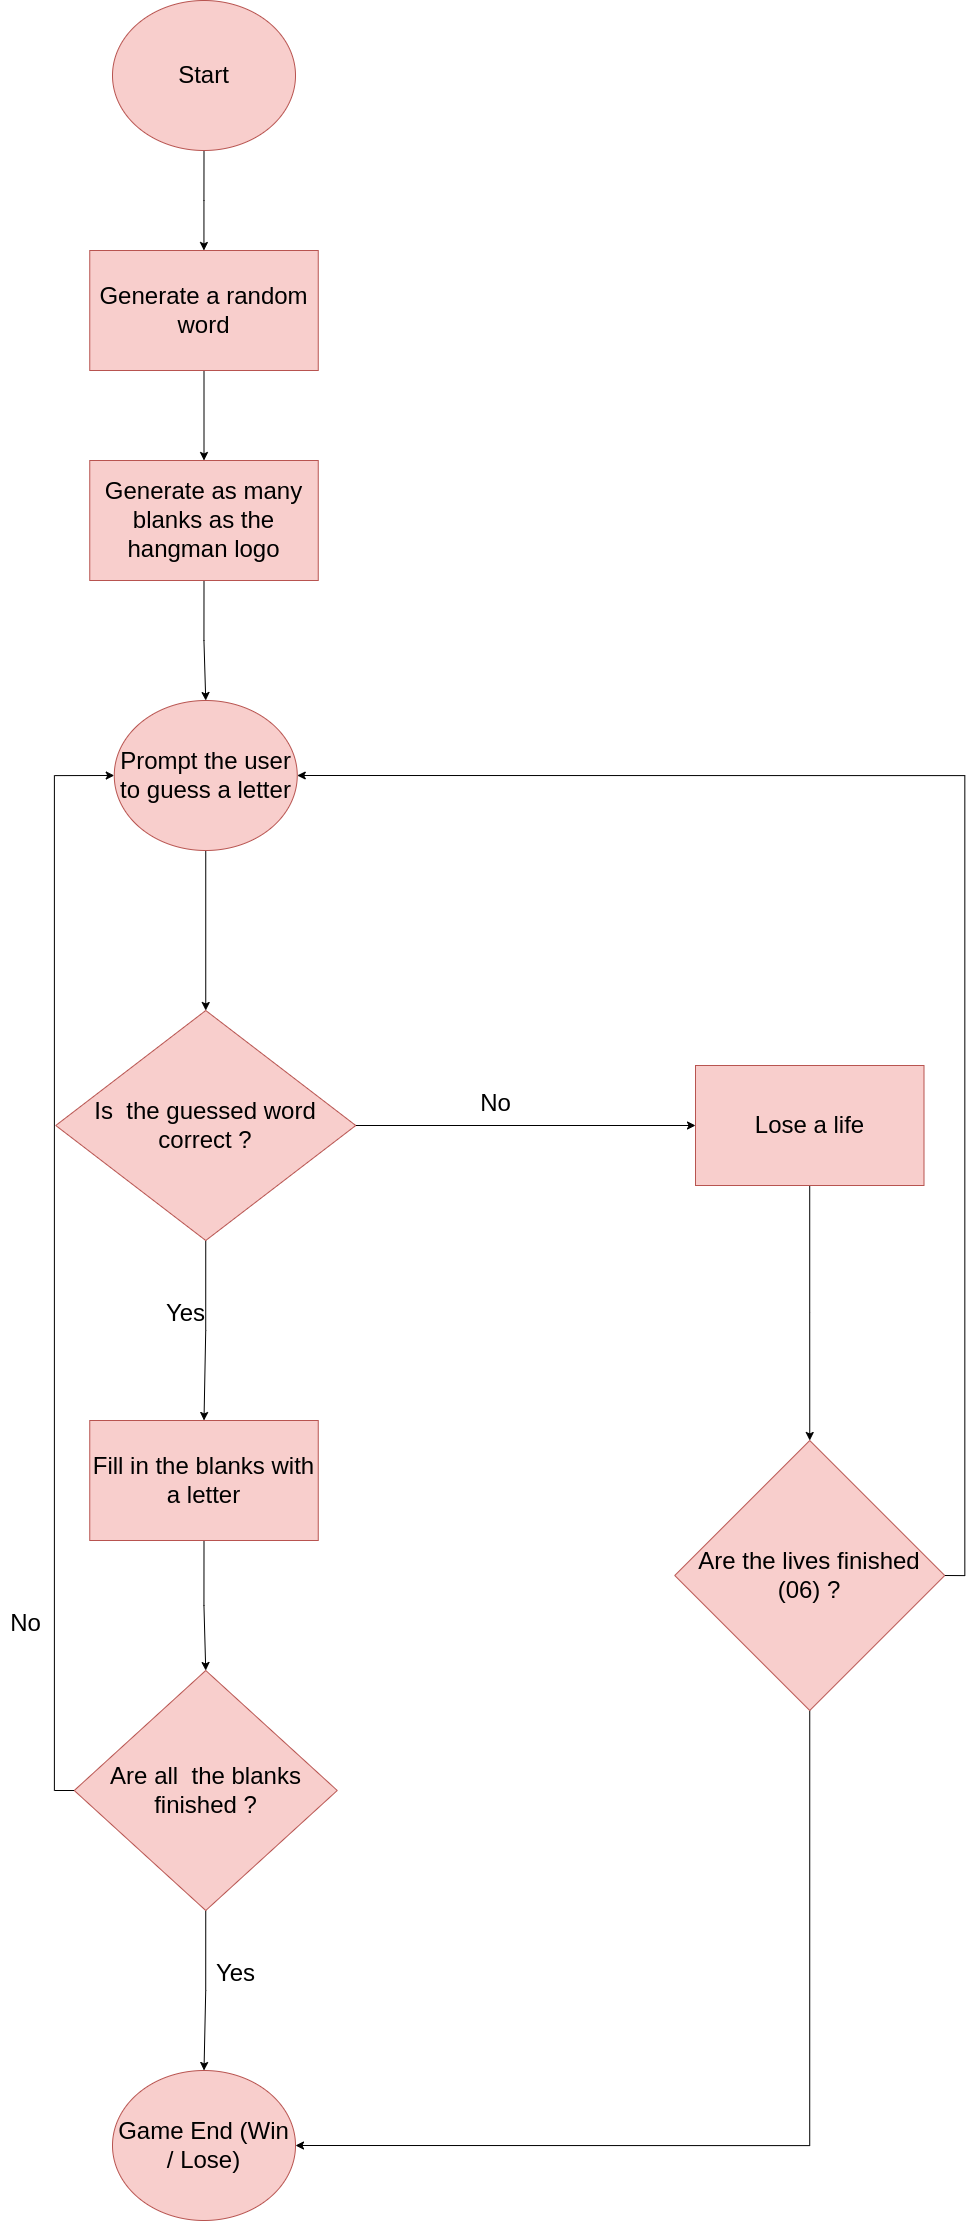

The diagram above was exported from draw.io. Its source (the exported page's mxGraphModel, read from the mxfile embedded in the PNG):
<mxGraphModel dx="1956" dy="1200" grid="1" gridSize="10" guides="1" tooltips="1" connect="1" arrows="1" fold="1" page="1" pageScale="1" pageWidth="1654" pageHeight="2336" math="0" shadow="0">
  <root>
    <mxCell id="0" />
    <mxCell id="1" parent="0" />
    <mxCell id="Ybg7Zd_xblqXLBy40cFN-20" style="edgeStyle=orthogonalEdgeStyle;rounded=0;orthogonalLoop=1;jettySize=auto;html=1;" edge="1" parent="1" source="Ybg7Zd_xblqXLBy40cFN-3" target="Ybg7Zd_xblqXLBy40cFN-4">
      <mxGeometry relative="1" as="geometry" />
    </mxCell>
    <mxCell id="Ybg7Zd_xblqXLBy40cFN-3" value="&lt;font style=&quot;font-size: 24px;&quot;&gt;Start&lt;/font&gt;" style="ellipse;whiteSpace=wrap;html=1;fillColor=#f8cecc;strokeColor=#b85450;" vertex="1" parent="1">
      <mxGeometry x="707" y="30" width="183" height="150" as="geometry" />
    </mxCell>
    <mxCell id="Ybg7Zd_xblqXLBy40cFN-21" style="edgeStyle=orthogonalEdgeStyle;rounded=0;orthogonalLoop=1;jettySize=auto;html=1;" edge="1" parent="1" source="Ybg7Zd_xblqXLBy40cFN-4" target="Ybg7Zd_xblqXLBy40cFN-12">
      <mxGeometry relative="1" as="geometry" />
    </mxCell>
    <mxCell id="Ybg7Zd_xblqXLBy40cFN-4" value="&lt;font style=&quot;font-size: 24px;&quot;&gt;Generate a random word&lt;/font&gt;" style="rounded=0;whiteSpace=wrap;html=1;fillColor=#f8cecc;strokeColor=#b85450;" vertex="1" parent="1">
      <mxGeometry x="684.25" y="280" width="228.5" height="120" as="geometry" />
    </mxCell>
    <mxCell id="Ybg7Zd_xblqXLBy40cFN-26" style="edgeStyle=orthogonalEdgeStyle;rounded=0;orthogonalLoop=1;jettySize=auto;html=1;exitX=0.5;exitY=1;exitDx=0;exitDy=0;entryX=0.5;entryY=0;entryDx=0;entryDy=0;" edge="1" parent="1" source="Ybg7Zd_xblqXLBy40cFN-11" target="Ybg7Zd_xblqXLBy40cFN-16">
      <mxGeometry relative="1" as="geometry" />
    </mxCell>
    <mxCell id="Ybg7Zd_xblqXLBy40cFN-37" style="edgeStyle=orthogonalEdgeStyle;rounded=0;orthogonalLoop=1;jettySize=auto;html=1;exitX=0;exitY=0.5;exitDx=0;exitDy=0;entryX=0;entryY=0.5;entryDx=0;entryDy=0;" edge="1" parent="1" source="Ybg7Zd_xblqXLBy40cFN-11" target="Ybg7Zd_xblqXLBy40cFN-13">
      <mxGeometry relative="1" as="geometry" />
    </mxCell>
    <mxCell id="Ybg7Zd_xblqXLBy40cFN-11" value="&lt;font style=&quot;font-size: 24px;&quot;&gt;Are all&amp;nbsp; the blanks finished ?&lt;/font&gt;" style="rhombus;whiteSpace=wrap;html=1;fillColor=#f8cecc;strokeColor=#b85450;" vertex="1" parent="1">
      <mxGeometry x="668.75" y="1700" width="263" height="240" as="geometry" />
    </mxCell>
    <mxCell id="Ybg7Zd_xblqXLBy40cFN-22" style="edgeStyle=orthogonalEdgeStyle;rounded=0;orthogonalLoop=1;jettySize=auto;html=1;exitX=0.5;exitY=1;exitDx=0;exitDy=0;" edge="1" parent="1" source="Ybg7Zd_xblqXLBy40cFN-12" target="Ybg7Zd_xblqXLBy40cFN-13">
      <mxGeometry relative="1" as="geometry" />
    </mxCell>
    <mxCell id="Ybg7Zd_xblqXLBy40cFN-12" value="&lt;font style=&quot;font-size: 24px;&quot;&gt;Generate as many blanks as the hangman logo&lt;/font&gt;" style="rounded=0;whiteSpace=wrap;html=1;fillColor=#f8cecc;strokeColor=#b85450;" vertex="1" parent="1">
      <mxGeometry x="684.25" y="490" width="228.5" height="120" as="geometry" />
    </mxCell>
    <mxCell id="Ybg7Zd_xblqXLBy40cFN-23" style="edgeStyle=orthogonalEdgeStyle;rounded=0;orthogonalLoop=1;jettySize=auto;html=1;exitX=0.5;exitY=1;exitDx=0;exitDy=0;entryX=0.5;entryY=0;entryDx=0;entryDy=0;" edge="1" parent="1" source="Ybg7Zd_xblqXLBy40cFN-13" target="Ybg7Zd_xblqXLBy40cFN-17">
      <mxGeometry relative="1" as="geometry" />
    </mxCell>
    <mxCell id="Ybg7Zd_xblqXLBy40cFN-13" value="&lt;font style=&quot;font-size: 24px;&quot;&gt;Prompt the user to guess a letter&lt;/font&gt;" style="ellipse;whiteSpace=wrap;html=1;fillColor=#f8cecc;strokeColor=#b85450;" vertex="1" parent="1">
      <mxGeometry x="708.75" y="730" width="183" height="150" as="geometry" />
    </mxCell>
    <mxCell id="Ybg7Zd_xblqXLBy40cFN-25" style="edgeStyle=orthogonalEdgeStyle;rounded=0;orthogonalLoop=1;jettySize=auto;html=1;exitX=0.5;exitY=1;exitDx=0;exitDy=0;entryX=0.5;entryY=0;entryDx=0;entryDy=0;" edge="1" parent="1" source="Ybg7Zd_xblqXLBy40cFN-14" target="Ybg7Zd_xblqXLBy40cFN-11">
      <mxGeometry relative="1" as="geometry" />
    </mxCell>
    <mxCell id="Ybg7Zd_xblqXLBy40cFN-14" value="&lt;font style=&quot;font-size: 24px;&quot;&gt;Fill in the blanks with a letter&lt;/font&gt;" style="rounded=0;whiteSpace=wrap;html=1;fillColor=#f8cecc;strokeColor=#b85450;" vertex="1" parent="1">
      <mxGeometry x="684.25" y="1450" width="228.5" height="120" as="geometry" />
    </mxCell>
    <mxCell id="Ybg7Zd_xblqXLBy40cFN-29" style="edgeStyle=orthogonalEdgeStyle;rounded=0;orthogonalLoop=1;jettySize=auto;html=1;entryX=0.5;entryY=0;entryDx=0;entryDy=0;" edge="1" parent="1" source="Ybg7Zd_xblqXLBy40cFN-15" target="Ybg7Zd_xblqXLBy40cFN-18">
      <mxGeometry relative="1" as="geometry" />
    </mxCell>
    <mxCell id="Ybg7Zd_xblqXLBy40cFN-15" value="&lt;font style=&quot;font-size: 24px;&quot;&gt;Lose a life&lt;/font&gt;" style="rounded=0;whiteSpace=wrap;html=1;fillColor=#f8cecc;strokeColor=#b85450;" vertex="1" parent="1">
      <mxGeometry x="1290" y="1095" width="228.5" height="120" as="geometry" />
    </mxCell>
    <mxCell id="Ybg7Zd_xblqXLBy40cFN-16" value="&lt;font style=&quot;font-size: 24px;&quot;&gt;Game End (Win / Lose)&lt;/font&gt;" style="ellipse;whiteSpace=wrap;html=1;fillColor=#f8cecc;strokeColor=#b85450;" vertex="1" parent="1">
      <mxGeometry x="707" y="2100" width="183" height="150" as="geometry" />
    </mxCell>
    <mxCell id="Ybg7Zd_xblqXLBy40cFN-24" style="edgeStyle=orthogonalEdgeStyle;rounded=0;orthogonalLoop=1;jettySize=auto;html=1;exitX=0.5;exitY=1;exitDx=0;exitDy=0;entryX=0.5;entryY=0;entryDx=0;entryDy=0;" edge="1" parent="1" source="Ybg7Zd_xblqXLBy40cFN-17" target="Ybg7Zd_xblqXLBy40cFN-14">
      <mxGeometry relative="1" as="geometry" />
    </mxCell>
    <mxCell id="Ybg7Zd_xblqXLBy40cFN-28" style="edgeStyle=orthogonalEdgeStyle;rounded=0;orthogonalLoop=1;jettySize=auto;html=1;exitX=1;exitY=0.5;exitDx=0;exitDy=0;entryX=0;entryY=0.5;entryDx=0;entryDy=0;" edge="1" parent="1" source="Ybg7Zd_xblqXLBy40cFN-17" target="Ybg7Zd_xblqXLBy40cFN-15">
      <mxGeometry relative="1" as="geometry" />
    </mxCell>
    <mxCell id="Ybg7Zd_xblqXLBy40cFN-17" value="&lt;font style=&quot;font-size: 24px;&quot;&gt;Is&amp;nbsp; the guessed word correct ?&lt;/font&gt;" style="rhombus;whiteSpace=wrap;html=1;fillColor=#f8cecc;strokeColor=#b85450;" vertex="1" parent="1">
      <mxGeometry x="650.25" y="1040" width="300" height="230" as="geometry" />
    </mxCell>
    <mxCell id="Ybg7Zd_xblqXLBy40cFN-33" style="edgeStyle=orthogonalEdgeStyle;rounded=0;orthogonalLoop=1;jettySize=auto;html=1;exitX=0.5;exitY=1;exitDx=0;exitDy=0;entryX=1;entryY=0.5;entryDx=0;entryDy=0;" edge="1" parent="1" source="Ybg7Zd_xblqXLBy40cFN-18" target="Ybg7Zd_xblqXLBy40cFN-16">
      <mxGeometry relative="1" as="geometry" />
    </mxCell>
    <mxCell id="Ybg7Zd_xblqXLBy40cFN-38" style="edgeStyle=orthogonalEdgeStyle;rounded=0;orthogonalLoop=1;jettySize=auto;html=1;exitX=1;exitY=0.5;exitDx=0;exitDy=0;entryX=1;entryY=0.5;entryDx=0;entryDy=0;" edge="1" parent="1" source="Ybg7Zd_xblqXLBy40cFN-18" target="Ybg7Zd_xblqXLBy40cFN-13">
      <mxGeometry relative="1" as="geometry" />
    </mxCell>
    <mxCell id="Ybg7Zd_xblqXLBy40cFN-18" value="&lt;font style=&quot;font-size: 24px;&quot;&gt;Are the lives finished (06) ?&lt;/font&gt;" style="rhombus;whiteSpace=wrap;html=1;fillColor=#f8cecc;strokeColor=#b85450;" vertex="1" parent="1">
      <mxGeometry x="1269.25" y="1470" width="270" height="270" as="geometry" />
    </mxCell>
    <mxCell id="Ybg7Zd_xblqXLBy40cFN-39" value="&lt;font style=&quot;font-size: 24px;&quot;&gt;No&lt;/font&gt;" style="text;html=1;align=center;verticalAlign=middle;resizable=0;points=[];autosize=1;strokeColor=none;fillColor=none;" vertex="1" parent="1">
      <mxGeometry x="1065" y="1113" width="50" height="40" as="geometry" />
    </mxCell>
    <mxCell id="Ybg7Zd_xblqXLBy40cFN-40" value="&lt;font style=&quot;font-size: 24px;&quot;&gt;Yes&lt;/font&gt;" style="text;html=1;align=center;verticalAlign=middle;resizable=0;points=[];autosize=1;strokeColor=none;fillColor=none;" vertex="1" parent="1">
      <mxGeometry x="750" y="1323" width="60" height="40" as="geometry" />
    </mxCell>
    <mxCell id="Ybg7Zd_xblqXLBy40cFN-41" value="&lt;font style=&quot;font-size: 24px;&quot;&gt;Yes&lt;/font&gt;" style="text;html=1;align=center;verticalAlign=middle;resizable=0;points=[];autosize=1;strokeColor=none;fillColor=none;" vertex="1" parent="1">
      <mxGeometry x="800" y="1983" width="60" height="40" as="geometry" />
    </mxCell>
    <mxCell id="Ybg7Zd_xblqXLBy40cFN-42" value="&lt;font style=&quot;font-size: 24px;&quot;&gt;No&lt;/font&gt;" style="text;html=1;align=center;verticalAlign=middle;resizable=0;points=[];autosize=1;strokeColor=none;fillColor=none;" vertex="1" parent="1">
      <mxGeometry x="595" y="1633" width="50" height="40" as="geometry" />
    </mxCell>
  </root>
</mxGraphModel>